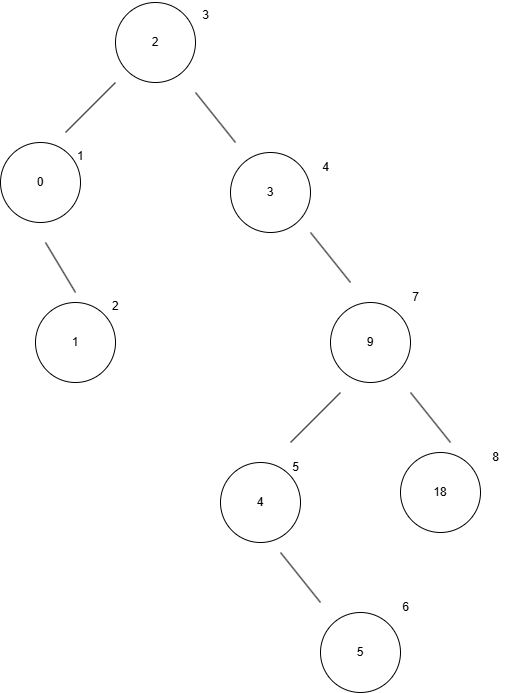

The diagram above was exported from draw.io. Its source (the exported page's mxGraphModel, read from the mxfile embedded in the PNG):
<mxGraphModel dx="1106" dy="567" grid="1" gridSize="10" guides="1" tooltips="1" connect="1" arrows="1" fold="1" page="1" pageScale="1" pageWidth="850" pageHeight="1100" math="0" shadow="0">
  <root>
    <mxCell id="0" />
    <mxCell id="1" parent="0" />
    <mxCell id="S_VEFFOh_5Cw6GMs0GWZ-1" value="2" style="ellipse;whiteSpace=wrap;html=1;aspect=fixed;" vertex="1" parent="1">
      <mxGeometry x="385" y="60" width="80" height="80" as="geometry" />
    </mxCell>
    <mxCell id="S_VEFFOh_5Cw6GMs0GWZ-2" value="" style="endArrow=none;html=1;rounded=0;" edge="1" parent="1">
      <mxGeometry width="50" height="50" relative="1" as="geometry">
        <mxPoint x="335" y="190" as="sourcePoint" />
        <mxPoint x="385" y="140" as="targetPoint" />
      </mxGeometry>
    </mxCell>
    <mxCell id="S_VEFFOh_5Cw6GMs0GWZ-4" value="0" style="ellipse;whiteSpace=wrap;html=1;aspect=fixed;" vertex="1" parent="1">
      <mxGeometry x="270" y="200" width="80" height="80" as="geometry" />
    </mxCell>
    <mxCell id="S_VEFFOh_5Cw6GMs0GWZ-5" value="" style="endArrow=none;html=1;rounded=0;" edge="1" parent="1">
      <mxGeometry width="50" height="50" relative="1" as="geometry">
        <mxPoint x="505" y="200" as="sourcePoint" />
        <mxPoint x="465" y="150" as="targetPoint" />
      </mxGeometry>
    </mxCell>
    <mxCell id="S_VEFFOh_5Cw6GMs0GWZ-6" value="3" style="ellipse;whiteSpace=wrap;html=1;aspect=fixed;" vertex="1" parent="1">
      <mxGeometry x="500" y="210" width="80" height="80" as="geometry" />
    </mxCell>
    <mxCell id="S_VEFFOh_5Cw6GMs0GWZ-7" value="1" style="ellipse;whiteSpace=wrap;html=1;aspect=fixed;" vertex="1" parent="1">
      <mxGeometry x="305" y="360" width="80" height="80" as="geometry" />
    </mxCell>
    <mxCell id="S_VEFFOh_5Cw6GMs0GWZ-8" value="" style="endArrow=none;html=1;rounded=0;" edge="1" parent="1">
      <mxGeometry width="50" height="50" relative="1" as="geometry">
        <mxPoint x="345" y="350" as="sourcePoint" />
        <mxPoint x="315" y="300" as="targetPoint" />
      </mxGeometry>
    </mxCell>
    <mxCell id="S_VEFFOh_5Cw6GMs0GWZ-9" value="" style="endArrow=none;html=1;rounded=0;" edge="1" parent="1">
      <mxGeometry width="50" height="50" relative="1" as="geometry">
        <mxPoint x="560" y="500" as="sourcePoint" />
        <mxPoint x="610" y="450" as="targetPoint" />
      </mxGeometry>
    </mxCell>
    <mxCell id="S_VEFFOh_5Cw6GMs0GWZ-11" value="4" style="ellipse;whiteSpace=wrap;html=1;aspect=fixed;" vertex="1" parent="1">
      <mxGeometry x="490" y="520" width="80" height="80" as="geometry" />
    </mxCell>
    <mxCell id="S_VEFFOh_5Cw6GMs0GWZ-12" value="" style="endArrow=none;html=1;rounded=0;" edge="1" parent="1">
      <mxGeometry width="50" height="50" relative="1" as="geometry">
        <mxPoint x="620" y="340" as="sourcePoint" />
        <mxPoint x="580" y="290" as="targetPoint" />
      </mxGeometry>
    </mxCell>
    <mxCell id="S_VEFFOh_5Cw6GMs0GWZ-13" value="9" style="ellipse;whiteSpace=wrap;html=1;aspect=fixed;" vertex="1" parent="1">
      <mxGeometry x="600" y="360" width="80" height="80" as="geometry" />
    </mxCell>
    <mxCell id="S_VEFFOh_5Cw6GMs0GWZ-14" value="18" style="ellipse;whiteSpace=wrap;html=1;aspect=fixed;" vertex="1" parent="1">
      <mxGeometry x="670" y="510" width="80" height="80" as="geometry" />
    </mxCell>
    <mxCell id="S_VEFFOh_5Cw6GMs0GWZ-15" value="" style="endArrow=none;html=1;rounded=0;" edge="1" parent="1">
      <mxGeometry width="50" height="50" relative="1" as="geometry">
        <mxPoint x="720" y="500" as="sourcePoint" />
        <mxPoint x="680" y="450" as="targetPoint" />
      </mxGeometry>
    </mxCell>
    <mxCell id="S_VEFFOh_5Cw6GMs0GWZ-17" value="" style="endArrow=none;html=1;rounded=0;" edge="1" parent="1">
      <mxGeometry width="50" height="50" relative="1" as="geometry">
        <mxPoint x="590" y="660" as="sourcePoint" />
        <mxPoint x="550" y="610" as="targetPoint" />
      </mxGeometry>
    </mxCell>
    <mxCell id="S_VEFFOh_5Cw6GMs0GWZ-18" value="5" style="ellipse;whiteSpace=wrap;html=1;aspect=fixed;" vertex="1" parent="1">
      <mxGeometry x="590" y="670" width="80" height="80" as="geometry" />
    </mxCell>
    <mxCell id="S_VEFFOh_5Cw6GMs0GWZ-19" value="&lt;div&gt;3&lt;/div&gt;" style="text;html=1;align=center;verticalAlign=middle;resizable=0;points=[];autosize=1;strokeColor=none;fillColor=none;" vertex="1" parent="1">
      <mxGeometry x="460" y="58" width="30" height="30" as="geometry" />
    </mxCell>
    <mxCell id="S_VEFFOh_5Cw6GMs0GWZ-20" value="&lt;div style=&quot;forced-color-adjust: none;&quot;&gt;1&lt;/div&gt;" style="text;whiteSpace=wrap;html=1;" vertex="1" parent="1">
      <mxGeometry x="345" y="200" width="40" height="30" as="geometry" />
    </mxCell>
    <mxCell id="S_VEFFOh_5Cw6GMs0GWZ-21" value="&lt;div style=&quot;forced-color-adjust: none;&quot;&gt;2&lt;/div&gt;" style="text;whiteSpace=wrap;html=1;" vertex="1" parent="1">
      <mxGeometry x="380" y="350" width="40" height="30" as="geometry" />
    </mxCell>
    <mxCell id="S_VEFFOh_5Cw6GMs0GWZ-22" value="&lt;div&gt;4&lt;/div&gt;" style="text;html=1;align=center;verticalAlign=middle;resizable=0;points=[];autosize=1;strokeColor=none;fillColor=none;" vertex="1" parent="1">
      <mxGeometry x="580" y="210" width="30" height="30" as="geometry" />
    </mxCell>
    <mxCell id="S_VEFFOh_5Cw6GMs0GWZ-23" value="&lt;div&gt;5&lt;/div&gt;" style="text;html=1;align=center;verticalAlign=middle;resizable=0;points=[];autosize=1;strokeColor=none;fillColor=none;" vertex="1" parent="1">
      <mxGeometry x="550" y="510" width="30" height="30" as="geometry" />
    </mxCell>
    <mxCell id="S_VEFFOh_5Cw6GMs0GWZ-25" value="7" style="text;html=1;align=center;verticalAlign=middle;resizable=0;points=[];autosize=1;strokeColor=none;fillColor=none;" vertex="1" parent="1">
      <mxGeometry x="670" y="340" width="30" height="30" as="geometry" />
    </mxCell>
    <mxCell id="S_VEFFOh_5Cw6GMs0GWZ-26" value="6" style="text;html=1;align=center;verticalAlign=middle;resizable=0;points=[];autosize=1;strokeColor=none;fillColor=none;" vertex="1" parent="1">
      <mxGeometry x="660" y="650" width="30" height="30" as="geometry" />
    </mxCell>
    <mxCell id="S_VEFFOh_5Cw6GMs0GWZ-27" value="&lt;div&gt;8&lt;/div&gt;" style="text;html=1;align=center;verticalAlign=middle;resizable=0;points=[];autosize=1;strokeColor=none;fillColor=none;" vertex="1" parent="1">
      <mxGeometry x="750" y="500" width="30" height="30" as="geometry" />
    </mxCell>
  </root>
</mxGraphModel>